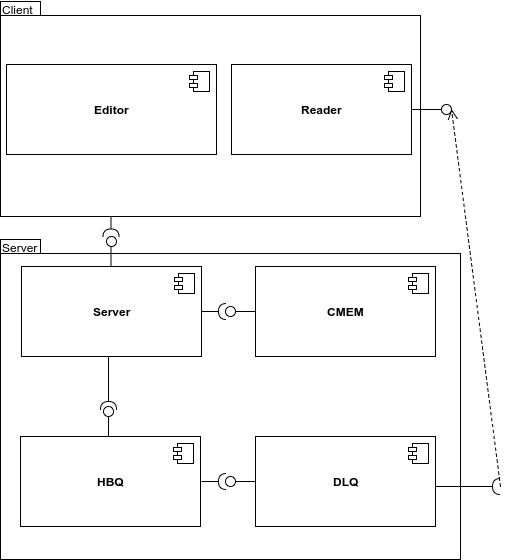

The diagram above was exported from draw.io. Its source (the exported page's mxGraphModel, read from the mxfile embedded in the PNG):
<mxGraphModel dx="1134" dy="654" grid="1" gridSize="10" guides="1" tooltips="1" connect="1" arrows="1" fold="1" page="1" pageScale="1" pageWidth="826" pageHeight="1169" background="#ffffff" math="0" shadow="0">
  <root>
    <mxCell id="0" />
    <mxCell id="1" parent="0" />
    <mxCell id="19" value="" style="shape=folder;fontStyle=1;spacingTop=10;tabWidth=40;tabHeight=14;tabPosition=left;html=1;" parent="1" vertex="1">
      <mxGeometry x="110" y="333" width="460" height="320" as="geometry" />
    </mxCell>
    <mxCell id="18" value="" style="shape=folder;fontStyle=1;spacingTop=10;tabWidth=40;tabHeight=14;tabPosition=left;html=1;" parent="1" vertex="1">
      <mxGeometry x="110" y="95" width="420" height="215" as="geometry" />
    </mxCell>
    <mxCell id="4" value="&lt;b&gt;Editor&lt;/b&gt;" style="html=1;" parent="1" vertex="1">
      <mxGeometry x="116" y="158" width="210" height="90" as="geometry" />
    </mxCell>
    <mxCell id="5" value="" style="shape=component;jettyWidth=8;jettyHeight=4;" parent="4" vertex="1">
      <mxGeometry x="1" width="20" height="20" relative="1" as="geometry">
        <mxPoint x="-27" y="7" as="offset" />
      </mxGeometry>
    </mxCell>
    <mxCell id="8" value="&lt;b&gt;CMEM&lt;/b&gt;" style="html=1;" parent="1" vertex="1">
      <mxGeometry x="365" y="360" width="180" height="90" as="geometry" />
    </mxCell>
    <mxCell id="9" value="" style="shape=component;jettyWidth=8;jettyHeight=4;" parent="8" vertex="1">
      <mxGeometry x="1" width="20" height="20" relative="1" as="geometry">
        <mxPoint x="-27" y="7" as="offset" />
      </mxGeometry>
    </mxCell>
    <mxCell id="10" value="&lt;b&gt;HBQ&lt;/b&gt;" style="html=1;" parent="1" vertex="1">
      <mxGeometry x="130" y="530" width="180" height="90" as="geometry" />
    </mxCell>
    <mxCell id="11" value="" style="shape=component;jettyWidth=8;jettyHeight=4;" parent="10" vertex="1">
      <mxGeometry x="1" width="20" height="20" relative="1" as="geometry">
        <mxPoint x="-27" y="7" as="offset" />
      </mxGeometry>
    </mxCell>
    <mxCell id="12" value="&lt;b&gt;DLQ&lt;/b&gt;" style="html=1;" parent="1" vertex="1">
      <mxGeometry x="365" y="530" width="180" height="90" as="geometry" />
    </mxCell>
    <mxCell id="13" value="" style="shape=component;jettyWidth=8;jettyHeight=4;" parent="12" vertex="1">
      <mxGeometry x="1" width="20" height="20" relative="1" as="geometry">
        <mxPoint x="-27" y="7" as="offset" />
      </mxGeometry>
    </mxCell>
    <mxCell id="15" value="" style="shape=lollipop;direction=south;html=1;rotation=-90;" parent="1" vertex="1">
      <mxGeometry x="203" y="343" width="35" height="10" as="geometry" />
    </mxCell>
    <mxCell id="16" value="" style="shape=requires;direction=north;html=1;rotation=-90;" parent="1" vertex="1">
      <mxGeometry x="208" y="313" width="25" height="20" as="geometry" />
    </mxCell>
    <mxCell id="6" value="&lt;b&gt;Server&lt;/b&gt;" style="html=1;" parent="1" vertex="1">
      <mxGeometry x="131" y="360" width="180" height="90" as="geometry" />
    </mxCell>
    <mxCell id="7" value="" style="shape=component;jettyWidth=8;jettyHeight=4;" parent="6" vertex="1">
      <mxGeometry x="1" width="20" height="20" relative="1" as="geometry">
        <mxPoint x="-27" y="7" as="offset" />
      </mxGeometry>
    </mxCell>
    <mxCell id="20" value="" style="shape=lollipop;direction=south;html=1;rotation=-90;" parent="1" vertex="1">
      <mxGeometry x="203" y="510" width="30" height="10" as="geometry" />
    </mxCell>
    <mxCell id="21" value="" style="shape=lollipop;direction=south;html=1;rotation=180;" parent="1" vertex="1">
      <mxGeometry x="335" y="570" width="30" height="10" as="geometry" />
    </mxCell>
    <mxCell id="22" value="" style="shape=requires;direction=north;html=1;rotation=-180;" parent="1" vertex="1">
      <mxGeometry x="311" y="565" width="30" height="20" as="geometry" />
    </mxCell>
    <mxCell id="23" value="" style="shape=requires;direction=north;html=1;rotation=-90;" parent="1" vertex="1">
      <mxGeometry x="189" y="469" width="58" height="20" as="geometry" />
    </mxCell>
    <mxCell id="26" value="" style="shape=lollipop;direction=south;html=1;rotation=180;" parent="1" vertex="1">
      <mxGeometry x="335" y="400" width="30" height="10" as="geometry" />
    </mxCell>
    <mxCell id="27" value="" style="shape=requires;direction=north;html=1;rotation=-180;" parent="1" vertex="1">
      <mxGeometry x="311" y="395" width="30" height="20" as="geometry" />
    </mxCell>
    <mxCell id="28" value="Client" style="text;html=1;resizable=0;points=[];autosize=1;align=left;verticalAlign=top;spacingTop=-4;" parent="1" vertex="1">
      <mxGeometry x="110" y="94" width="50" height="20" as="geometry" />
    </mxCell>
    <mxCell id="29" value="Server" style="text;html=1;resizable=0;points=[];autosize=1;align=left;verticalAlign=top;spacingTop=-4;" parent="1" vertex="1">
      <mxGeometry x="110" y="332" width="50" height="20" as="geometry" />
    </mxCell>
    <mxCell id="30" value="" style="shape=lollipop;direction=south;html=1;rotation=0;" vertex="1" parent="1">
      <mxGeometry x="521" y="198" width="40" height="10" as="geometry" />
    </mxCell>
    <mxCell id="2" value="&lt;b&gt;Reader&lt;/b&gt;" style="html=1;" parent="1" vertex="1">
      <mxGeometry x="341" y="158" width="180" height="90" as="geometry" />
    </mxCell>
    <mxCell id="3" value="" style="shape=component;jettyWidth=8;jettyHeight=4;" parent="2" vertex="1">
      <mxGeometry x="1" width="20" height="20" relative="1" as="geometry">
        <mxPoint x="-27" y="7" as="offset" />
      </mxGeometry>
    </mxCell>
    <mxCell id="31" value="" style="shape=requires;direction=north;html=1;rotation=180;" vertex="1" parent="1">
      <mxGeometry x="545" y="570" width="70" height="20" as="geometry" />
    </mxCell>
    <mxCell id="33" value="" style="html=1;verticalAlign=bottom;endArrow=open;dashed=1;endSize=8;entryX=0.5;entryY=0;entryPerimeter=0;" edge="1" parent="1" target="30">
      <mxGeometry relative="1" as="geometry">
        <mxPoint x="610" y="580" as="sourcePoint" />
        <mxPoint x="600" y="210" as="targetPoint" />
      </mxGeometry>
    </mxCell>
  </root>
</mxGraphModel>